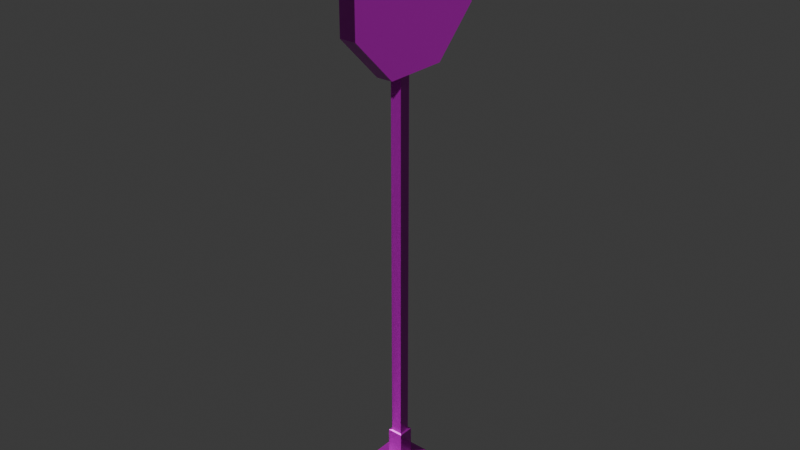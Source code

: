 # Source: stop.blend  (saved by Blender 4.0.36; exported with 4.5.12 LTS)
import bpy
from mathutils import Matrix  # noqa: F401  (used for matrix-valued properties, if any)

bpy.ops.wm.read_factory_settings(use_empty=True)
scene = bpy.context.scene
scene.name = 'Scene'

# ---- images (referenced by path relative to the original .blend; pixels are not part of the script)
import os
ASSET_DIR = os.environ.get("B2B_ASSET_DIR", "")  # directory of the original .blend (textures are referenced by path, not embedded)
HERE = os.path.dirname(os.path.abspath(__file__))  # packed textures are extracted next to this script under _unpacked/

def load_image(name, relpath, width, height, colorspace="sRGB"):
    """Load a texture the original file referenced (path relative to the .blend, or extracted next to this script)."""
    p = next((c for c in (os.path.join(HERE, relpath), os.path.join(ASSET_DIR, relpath)) if relpath and os.path.exists(c)), "")
    if p:
        img = bpy.data.images.load(p, check_existing=True)
        img.name = name
    else:  # same state as the original file: an image datablock whose file is absent (Cycles renders it pink)
        img = bpy.data.images.new(name, width, height)
        img.source = "FILE"
        img.filepath = "//" + (relpath or name)
    img.colorspace_settings.name = colorspace
    return img
img_material_height_png = load_image('Material_Height.png', 'Material_Height.png', 1024, 1024, 'Non-Color')
img_material_base_color_png = load_image('Material_Base_color.png', 'Material_Base_color.png', 1024, 1024, 'sRGB')
img_material_metallic_png = load_image('Material_Metallic.png', 'Material_Metallic.png', 1024, 1024, 'Non-Color')
img_material_roughness_png = load_image('Material_Roughness.png', 'Material_Roughness.png', 1024, 1024, 'Non-Color')
img_material_normal_png = load_image('Material_Normal.png', 'Material_Normal.png', 1024, 1024, 'Non-Color')
img_material_mixed_ao_png = load_image('Material_Mixed_AO.png', 'Material_Mixed_AO.png', 1024, 1024, 'Non-Color')

# ---- materials (node trees are filled in below, after node groups)
mat_material = bpy.data.materials.new('Material')
mat_material.use_transparent_shadow = False

# ---- node groups
ng_auto_smooth = bpy.data.node_groups.new('Auto Smooth', 'GeometryNodeTree')
_s = ng_auto_smooth.interface.new_socket(name='Geometry', in_out='OUTPUT', socket_type='NodeSocketGeometry')
_s = ng_auto_smooth.interface.new_socket(name='Geometry', in_out='INPUT', socket_type='NodeSocketGeometry')
_s = ng_auto_smooth.interface.new_socket(name='Angle', in_out='INPUT', socket_type='NodeSocketFloat')
_s.subtype = 'ANGLE'
_s.min_value = 0.0
_s.max_value = 3.142
ng_auto_smooth.is_modifier = True
_N = ng_auto_smooth.nodes; _L = ng_auto_smooth.links
n0 = _N.new('NodeGroupOutput'); n0.name = 'Group Output'; n0.location = (480, -100)
n1 = _N.new('NodeGroupInput'); n1.name = 'Group Input'; n1.location = (-420, -300)
n2 = _N.new('NodeGroupInput'); n2.name = 'Group Input.001'; n2.location = (-60, -100)
n3 = _N.new('GeometryNodeSetShadeSmooth'); n3.name = 'Set Shade Smooth'; n3.location = (120, -100)
n3.domain = 'EDGE'
n4 = _N.new('GeometryNodeSetShadeSmooth'); n4.name = 'Set Shade Smooth.001'; n4.location = (300, -100)
n5 = _N.new('GeometryNodeInputMeshEdgeAngle'); n5.name = 'Edge Angle'; n5.location = (-420, -220)
n6 = _N.new('GeometryNodeInputEdgeSmooth'); n6.name = 'Is Edge Smooth'; n6.location = (-60, -160)
n7 = _N.new('GeometryNodeInputShadeSmooth'); n7.name = 'Is Face Smooth'; n7.location = (-240, -340)
n8 = _N.new('FunctionNodeBooleanMath'); n8.name = 'Boolean Math'; n8.location = (-60, -220)
n9 = _N.new('FunctionNodeCompare'); n9.name = 'Compare'; n9.location = (-240, -180)
n9.operation = 'LESS_EQUAL'
_L.new(n5.outputs[0], n9.inputs[0])
_L.new(n4.outputs[0], n0.inputs[0])
_L.new(n1.outputs[1], n9.inputs[1])
_L.new(n9.outputs[0], n8.inputs[0])
_L.new(n7.outputs[0], n8.inputs[1])
_L.new(n2.outputs[0], n3.inputs[0])
_L.new(n6.outputs[0], n3.inputs[1])
_L.new(n3.outputs[0], n4.inputs[0])
_L.new(n8.outputs[0], n3.inputs[2])
n0.is_active_output = True

# ---- material node trees
mat_material.use_nodes = True; mat_material.node_tree.nodes.clear()
_N = mat_material.node_tree.nodes; _L = mat_material.node_tree.links
n0 = _N.new('ShaderNodeOutputMaterial'); n0.name = 'Material Output'; n0.location = (300, 300)
n1 = _N.new('ShaderNodeBsdfPrincipled'); n1.name = 'Principled BSDF'; n1.location = (10, 300)
n1.inputs[3].default_value = 1.45
n2 = _N.new('ShaderNodeTexImage'); n2.name = 'Image Texture'; n2.location = (88, -1440)
n2.label = 'Displacement'
n2.image = img_material_height_png
n3 = _N.new('ShaderNodeDisplacement'); n3.name = 'Displacement'; n3.location = (110, -400)
n3.inputs[2].default_value = 1.0
n4 = _N.new('ShaderNodeTexImage'); n4.name = 'Image Texture.001'; n4.location = (88, -320)
n4.label = 'Base Color'
n4.image = img_material_base_color_png
n5 = _N.new('ShaderNodeTexImage'); n5.name = 'Image Texture.002'; n5.location = (88, -600)
n5.label = 'Metallic'
n5.image = img_material_metallic_png
n6 = _N.new('ShaderNodeTexImage'); n6.name = 'Image Texture.003'; n6.location = (88, -880)
n6.label = 'Roughness'
n6.image = img_material_roughness_png
n7 = _N.new('ShaderNodeTexImage'); n7.name = 'Image Texture.004'; n7.location = (88, -1160)
n7.label = 'Normal'
n7.image = img_material_normal_png
n8 = _N.new('ShaderNodeNormalMap'); n8.name = 'Normal Map'; n8.location = (-240, -620)
n9 = _N.new('ShaderNodeTexImage'); n9.name = 'Image Texture.005'; n9.location = (88, -40)
n9.label = 'Ambient Occlusion'
n9.image = img_material_mixed_ao_png
n10 = _N.new('ShaderNodeMapping'); n10.name = 'Mapping'; n10.location = (230, -40)
n11 = _N.new('NodeReroute'); n11.name = 'Reroute'; n11.location = (38, -831)
n11.width = 16
n11.socket_idname = 'NodeSocketVector'
n12 = _N.new('ShaderNodeTexCoord'); n12.name = 'Texture Coordinate'; n12.location = (30, -40)
n13 = _N.new('NodeFrame'); n13.name = 'Frame'; n13.location = (-1270, 340)
n13.label = 'Mapping'
n13.width = 400
n14 = _N.new('NodeFrame'); n14.name = 'Frame.001'; n14.location = (-628, 540)
n14.label = 'Textures'
n14.width = 358
n2.parent = n14
n4.parent = n14
n5.parent = n14
n6.parent = n14
n7.parent = n14
n9.parent = n14
n10.parent = n13
n11.parent = n14
n12.parent = n13
_L.new(n1.outputs[0], n0.inputs[0])
_L.new(n2.outputs[0], n3.inputs[0])
_L.new(n3.outputs[0], n0.inputs[2])
_L.new(n4.outputs[0], n1.inputs[0])
_L.new(n5.outputs[0], n1.inputs[1])
_L.new(n6.outputs[0], n1.inputs[2])
_L.new(n7.outputs[0], n8.inputs[1])
_L.new(n8.outputs[0], n1.inputs[5])
_L.new(n11.outputs[0], n9.inputs[0])
_L.new(n11.outputs[0], n4.inputs[0])
_L.new(n11.outputs[0], n5.inputs[0])
_L.new(n11.outputs[0], n6.inputs[0])
_L.new(n11.outputs[0], n7.inputs[0])
_L.new(n11.outputs[0], n2.inputs[0])
_L.new(n10.outputs[0], n11.inputs[0])
_L.new(n12.outputs[2], n10.inputs[0])
n0.is_active_output = True

# ---- world
world_world = bpy.data.worlds.new('World'); scene.world = world_world
world_world.use_nodes = True; world_world.node_tree.nodes.clear()
_N = world_world.node_tree.nodes; _L = world_world.node_tree.links
n0 = _N.new('ShaderNodeOutputWorld'); n0.name = 'World Output'; n0.location = (300, 300)
n1 = _N.new('ShaderNodeBackground'); n1.name = 'Background'; n1.location = (10, 300)
n1.inputs[0].default_value = (0.05088, 0.05088, 0.05088, 1.0)
_L.new(n1.outputs[0], n0.inputs[0])
n0.is_active_output = True
world_world.color = (0.05088, 0.05088, 0.05088)
world_world.use_sun_shadow = False
world_world.sun_shadow_jitter_overblur = 0.0

# ---- meshes
me_cube_001 = bpy.data.meshes.new('Cube.001')
me_cube_001.from_pydata([(-0.2031, -0.07329, -6.027), (-0.2031, -0.07329, 0.07329), (-0.2031, 0.07329, -6.027), (-0.2031, 0.07329, 0.07329), (-0.05647, -0.07329, -6.027), (-0.05647, -0.07329, 0.07329), (-0.05647, 0.07329, -6.027), (-0.05647, 0.07329, 0.07329), (-0.2334, 0.1037, -6.027), (-0.2334, -0.1037, -6.027), (-0.02608, 0.1037, -6.027), (-0.02608, -0.1037, -6.027), (-0.2334, 0.1037, -6.396), (-0.2334, -0.1037, -6.396), (-0.02608, 0.1037, -6.396), (-0.02608, -0.1037, -6.396), (-0.3731, 0.2434, -6.396), (-0.3731, -0.2434, -6.396), (0.1136, 0.2434, -6.396), (0.1136, -0.2434, -6.396), (-0.3731, 0.2434, -6.972), (-0.3731, -0.2434, -6.972), (0.1136, 0.2434, -6.972), (0.1136, -0.2434, -6.972), (-0.1061, -0.4192, -1.0), (-0.1061, -1.0, -0.4192), (-0.1061, -1.0, 0.4192), (-0.1061, -0.4192, 1.0), (-0.1061, 1.0, -0.4192), (-0.1061, 0.4192, -1.0), (-0.1061, 0.4192, 1.0), (-0.1061, 1.0, 0.4192), (0.1061, -1.0, -0.4192), (0.1061, -0.4192, -1.0), (0.1061, -0.4192, 1.0), (0.1061, -1.0, 0.4192), (0.1061, 0.4192, -1.0), (0.1061, 1.0, -0.4192), (0.1061, 1.0, 0.4192), (0.1061, 0.4192, 1.0)], [], [(0, 1, 3, 2), (2, 3, 7, 6), (6, 7, 5, 4), (4, 5, 1, 0), (2, 6, 10, 8), (7, 3, 1, 5), (11, 9, 13, 15), (0, 2, 8, 9), (6, 4, 11, 10), (4, 0, 9, 11), (14, 15, 19, 18), (8, 10, 14, 12), (10, 11, 15, 14), (9, 8, 12, 13), (18, 19, 23, 22), (13, 12, 16, 17), (15, 13, 17, 19), (12, 14, 18, 16), (20, 22, 23, 21), (17, 16, 20, 21), (19, 17, 21, 23), (16, 18, 22, 20), (32, 35, 26, 25), (36, 37, 38, 39, 34, 35, 32, 33), (39, 30, 27, 34), (24, 25, 26, 27, 30, 31, 28, 29), (28, 31, 38, 37), (36, 29, 28, 37), (30, 39, 38, 31), (24, 33, 32, 25), (34, 27, 26, 35), (29, 36, 33, 24)])
me_cube_001.polygons.foreach_set('use_smooth', [True] * 32)
_uv = me_cube_001.uv_layers.new(name='UVMap')
_uv.uv.foreach_set('vector', [0.1796, 0.1547, 0.1796, 0.9998, 0.1593, 0.9998, 0.1593, 0.1547, 0.04405, 0.1547, 0.04405, 0.9998, 0.02374, 0.9998, 0.02374, 0.1547, 0.2474, 0.1547, 0.2474, 0.9998, 0.2271, 0.9998, 0.2271, 0.1547, 0.1118, 0.1547, 0.1118, 0.9998, 0.09152, 0.9998, 0.09152, 0.1547, 0.04405, 0.1547, 0.02374, 0.1547, 0.01953, 0.1505, 0.04826, 0.1505, 0.5487, 0.4028, 0.569, 0.4028, 0.569, 0.4231, 0.5487, 0.4231, 0.116, 0.1505, 0.08731, 0.1505, 0.08731, 0.09939, 0.116, 0.09939, 0.1796, 0.1547, 0.1593, 0.1547, 0.1551, 0.1505, 0.1838, 0.1505, 0.2474, 0.1547, 0.2271, 0.1547, 0.2229, 0.1505, 0.2516, 0.1505, 0.1118, 0.1547, 0.09152, 0.1547, 0.08731, 0.1505, 0.116, 0.1505, 0.2516, 0.09939, 0.2229, 0.09939, 0.2035, 0.08004, 0.271, 0.08004, 0.04826, 0.1505, 0.01953, 0.1505, 0.01953, 0.09939, 0.04826, 0.09939, 0.2516, 0.1505, 0.2229, 0.1505, 0.2229, 0.09939, 0.2516, 0.09939, 0.1838, 0.1505, 0.1551, 0.1505, 0.1551, 0.09939, 0.1838, 0.09939, 0.271, 0.08004, 0.2035, 0.08004, 0.2035, 0.0001735, 0.271, 0.0001735, 0.1838, 0.09939, 0.1551, 0.09939, 0.1357, 0.08004, 0.2032, 0.08004, 0.116, 0.09939, 0.08731, 0.09939, 0.06796, 0.08004, 0.1354, 0.08004, 0.04826, 0.09939, 0.01953, 0.09939, 0.0001735, 0.08004, 0.06761, 0.08004, 0.6162, 0.4025, 0.5487, 0.4025, 0.5487, 0.335, 0.6162, 0.335, 0.2032, 0.08004, 0.1357, 0.08004, 0.1357, 0.0001735, 0.2032, 0.0001735, 0.1354, 0.08004, 0.06796, 0.08004, 0.06796, 0.0001735, 0.1354, 0.0001735, 0.06761, 0.08004, 0.0001735, 0.08004, 0.0001735, 0.0001737, 0.06761, 0.0001735, 0.4968, 0.3347, 0.3571, 0.3347, 0.376, 0.2982, 0.4862, 0.3042, 0.5484, 0.5317, 0.4679, 0.6121, 0.3518, 0.6121, 0.2713, 0.5317, 0.2713, 0.4155, 0.3518, 0.335, 0.4679, 0.335, 0.5484, 0.4155, 0.2756, 0.08306, 0.3067, 0.09977, 0.3063, 0.2108, 0.2713, 0.2211, 0.5652, 0.2351, 0.4862, 0.3042, 0.376, 0.2982, 0.3063, 0.2108, 0.3067, 0.09977, 0.3857, 0.03071, 0.496, 0.03663, 0.5656, 0.124, 0.496, 0.03663, 0.3857, 0.03071, 0.3751, 0.0001735, 0.5148, 0.0001735, 0.6006, 0.1138, 0.5656, 0.124, 0.496, 0.03663, 0.5148, 0.0001735, 0.3067, 0.09977, 0.2756, 0.08306, 0.3751, 0.0001735, 0.3857, 0.03071, 0.5652, 0.2351, 0.5963, 0.2518, 0.4968, 0.3347, 0.4862, 0.3042, 0.2713, 0.2211, 0.3063, 0.2108, 0.376, 0.2982, 0.3571, 0.3347, 0.5656, 0.124, 0.6006, 0.1138, 0.5963, 0.2518, 0.5652, 0.2351])
me_cube_001.materials.append(mat_material)
me_cube_001.update()

# ---- objects
ob_cube_001 = bpy.data.objects.new('Cube.001', me_cube_001)

# ---- transforms, parenting, visibility, modifiers, constraints
ob_cube_001.location = (0.0, 0.0, 0.0)
_m = ob_cube_001.modifiers.new('Auto Smooth', 'NODES')
_m.node_group = ng_auto_smooth
_gi = [s.identifier for s in ng_auto_smooth.interface.items_tree if s.item_type == 'SOCKET' and s.in_out == 'INPUT']
_m[_gi[1]] = 0.5236  # 'Angle'

# ---- collection membership
scene.collection.objects.link(ob_cube_001)

# ---- scene / render settings (as saved in the file)
scene.frame_start = 1; scene.frame_end = 250; scene.frame_set(9)
scene.render.engine = 'BLENDER_EEVEE_NEXT'
scene.cycles.sampling_pattern = 'TABULATED_SOBOL'
bpy.context.view_layer.update()

# ---- added for rendering (the .blend has no active camera and no usable light): camera, sun
cam_auto = bpy.data.cameras.new('AutoCamera')
cam_auto.lens = 50.0
cam_auto.sensor_width = 36.0
cam_auto.clip_end = 1000.0
ob_auto_camera = bpy.data.objects.new('AutoCamera', cam_auto)
scene.collection.objects.link(ob_auto_camera)
ob_auto_camera.location = (7.48832, -9.1417, 3.1083)
ob_auto_camera.rotation_euler = (1.09748, -7.21219e-08, 0.694738)
scene.camera = ob_auto_camera
light_auto_sun = bpy.data.lights.new('AutoSun', 'SUN')
light_auto_sun.energy = 3.0
light_auto_sun.angle = 0.0523599
ob_auto_sun = bpy.data.objects.new('AutoSun', light_auto_sun)
scene.collection.objects.link(ob_auto_sun)
ob_auto_sun.rotation_euler = (0.872665, 0.174533, 0.523599)
bpy.context.view_layer.update()
